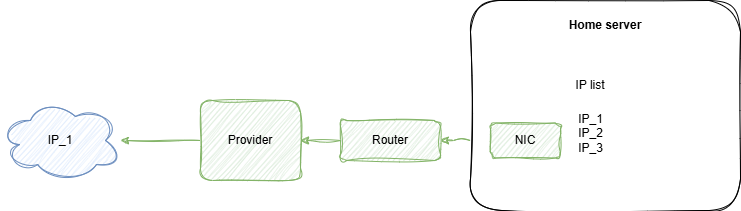

The diagram above was exported from draw.io. Its source (the exported page's mxGraphModel, read from the mxfile embedded in the PNG):
<mxGraphModel dx="1434" dy="746" grid="1" gridSize="10" guides="1" tooltips="1" connect="1" arrows="1" fold="1" page="1" pageScale="1" pageWidth="827" pageHeight="1169" math="0" shadow="0">
  <root>
    <mxCell id="0" />
    <mxCell id="1" parent="0" />
    <mxCell id="LoFIDkUVSCBX94e3SBRC-3" value="" style="edgeStyle=orthogonalEdgeStyle;rounded=1;orthogonalLoop=1;jettySize=auto;html=1;endArrow=none;endFill=0;startArrow=classic;startFill=1;labelBackgroundColor=none;fontColor=default;sketch=1;curveFitting=1;jiggle=2;fillColor=#d5e8d4;strokeColor=#82b366;" edge="1" parent="1" source="LoFIDkUVSCBX94e3SBRC-4">
      <mxGeometry relative="1" as="geometry">
        <mxPoint x="499" y="420" as="targetPoint" />
      </mxGeometry>
    </mxCell>
    <mxCell id="LoFIDkUVSCBX94e3SBRC-4" value="Router" style="whiteSpace=wrap;html=1;align=center;labelBackgroundColor=none;sketch=1;curveFitting=1;jiggle=2;rounded=1;fillColor=#d5e8d4;strokeColor=#82b366;" vertex="1" parent="1">
      <mxGeometry x="360" y="400" width="100" height="40" as="geometry" />
    </mxCell>
    <mxCell id="LoFIDkUVSCBX94e3SBRC-5" value="" style="edgeStyle=orthogonalEdgeStyle;rounded=1;orthogonalLoop=1;jettySize=auto;html=1;startArrow=classic;startFill=1;endArrow=none;endFill=0;labelBackgroundColor=none;fontColor=default;sketch=1;curveFitting=1;jiggle=2;fillColor=#d5e8d4;strokeColor=#82b366;" edge="1" parent="1" source="LoFIDkUVSCBX94e3SBRC-7" target="LoFIDkUVSCBX94e3SBRC-4">
      <mxGeometry relative="1" as="geometry" />
    </mxCell>
    <mxCell id="LoFIDkUVSCBX94e3SBRC-6" value="" style="edgeStyle=orthogonalEdgeStyle;rounded=1;orthogonalLoop=1;jettySize=auto;html=1;labelBackgroundColor=none;fontColor=default;sketch=1;curveFitting=1;jiggle=2;fillColor=#d5e8d4;strokeColor=#82b366;" edge="1" parent="1" source="LoFIDkUVSCBX94e3SBRC-7" target="LoFIDkUVSCBX94e3SBRC-22">
      <mxGeometry relative="1" as="geometry">
        <mxPoint x="190" y="520" as="targetPoint" />
      </mxGeometry>
    </mxCell>
    <mxCell id="LoFIDkUVSCBX94e3SBRC-7" value="Provider" style="whiteSpace=wrap;html=1;align=center;labelBackgroundColor=none;sketch=1;curveFitting=1;jiggle=2;rounded=1;fillColor=#d5e8d4;strokeColor=#82b366;" vertex="1" parent="1">
      <mxGeometry x="220" y="380" width="100" height="80" as="geometry" />
    </mxCell>
    <mxCell id="LoFIDkUVSCBX94e3SBRC-11" value="" style="whiteSpace=wrap;html=1;align=center;labelBackgroundColor=none;sketch=1;curveFitting=1;jiggle=2;rounded=1;" vertex="1" parent="1">
      <mxGeometry x="490" y="280" width="270" height="210" as="geometry" />
    </mxCell>
    <mxCell id="LoFIDkUVSCBX94e3SBRC-19" value="NIC" style="whiteSpace=wrap;html=1;align=center;labelBackgroundColor=none;sketch=1;curveFitting=1;jiggle=2;rounded=1;fillColor=#d5e8d4;strokeColor=#82b366;" vertex="1" parent="1">
      <mxGeometry x="510" y="402.5" width="70" height="35" as="geometry" />
    </mxCell>
    <mxCell id="LoFIDkUVSCBX94e3SBRC-20" value="&lt;div&gt;IP_1&lt;/div&gt;&lt;div&gt;IP_2&lt;/div&gt;&lt;div&gt;IP_3&lt;/div&gt;&lt;div&gt;&lt;br&gt;&lt;/div&gt;" style="text;html=1;align=center;verticalAlign=middle;whiteSpace=wrap;rounded=1;labelBackgroundColor=none;sketch=1;curveFitting=1;jiggle=2;" vertex="1" parent="1">
      <mxGeometry x="587.5" y="380" width="45" height="80" as="geometry" />
    </mxCell>
    <mxCell id="LoFIDkUVSCBX94e3SBRC-22" value="IP_1" style="ellipse;shape=cloud;whiteSpace=wrap;html=1;labelBackgroundColor=none;sketch=1;curveFitting=1;jiggle=2;rounded=1;fillColor=#dae8fc;strokeColor=#6c8ebf;" vertex="1" parent="1">
      <mxGeometry x="20" y="380" width="120" height="80" as="geometry" />
    </mxCell>
    <mxCell id="LoFIDkUVSCBX94e3SBRC-23" value="&lt;b&gt;Home server&lt;/b&gt;" style="text;html=1;align=center;verticalAlign=middle;whiteSpace=wrap;rounded=1;labelBackgroundColor=none;sketch=1;curveFitting=1;jiggle=2;" vertex="1" parent="1">
      <mxGeometry x="535" y="290" width="180" height="30" as="geometry" />
    </mxCell>
    <mxCell id="LoFIDkUVSCBX94e3SBRC-24" value="IP list" style="text;html=1;align=center;verticalAlign=middle;whiteSpace=wrap;rounded=1;labelBackgroundColor=none;sketch=1;curveFitting=1;jiggle=2;" vertex="1" parent="1">
      <mxGeometry x="520" y="350" width="180" height="30" as="geometry" />
    </mxCell>
  </root>
</mxGraphModel>